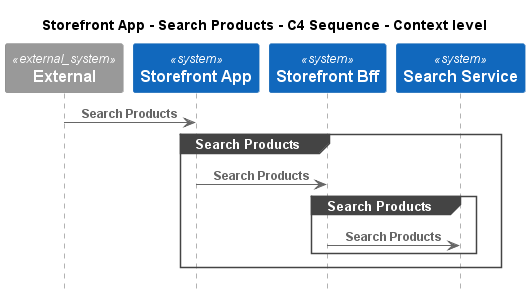

The diagram above was rendered by PlantUML. Its source (embedded in the PNG):
@startuml
!pragma layout smetana
!include ..\..\..\..\.c4s\C4_Sequence.puml

title Storefront App - Search Products - C4 Sequence - Context level

System_Ext(C4InterFlow.SoftwareSystems.ExternalSystem, "External", "")
System(ECommercePlatform.SoftwareSystems.StorefrontApp, "Storefront App", "")
System(ECommercePlatform.SoftwareSystems.StorefrontBff, "Storefront Bff", "")
System(ECommercePlatform.SoftwareSystems.SearchService, "Search Service", "")

Rel(C4InterFlow.SoftwareSystems.ExternalSystem, ECommercePlatform.SoftwareSystems.StorefrontApp, "Search Products")
group Search Products
Rel(ECommercePlatform.SoftwareSystems.StorefrontApp, ECommercePlatform.SoftwareSystems.StorefrontBff, "Search Products")
group Search Products
Rel(ECommercePlatform.SoftwareSystems.StorefrontBff, ECommercePlatform.SoftwareSystems.SearchService, "Search Products")
end
end


@enduml